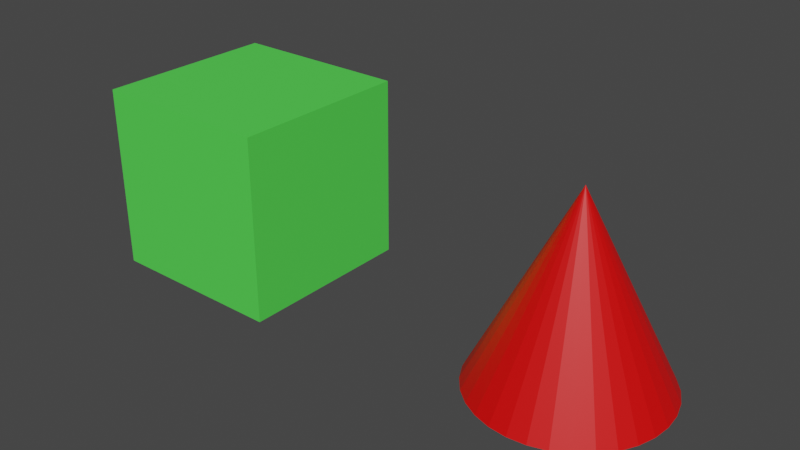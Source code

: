 # Source: Visible.blend  (saved by Blender 3.3.6; exported with 4.5.12 LTS)
import bpy
from mathutils import Matrix  # noqa: F401  (used for matrix-valued properties, if any)

bpy.ops.wm.read_factory_settings(use_empty=True)
scene = bpy.context.scene
scene.name = 'Scene'

# ---- collections
col_collection = bpy.data.collections.new('Collection'); scene.collection.children.link(col_collection)

# ---- materials (node trees are filled in below, after node groups)
mat_greetmat = bpy.data.materials.new('GreetMat')
mat_greetmat.use_transparent_shadow = False
mat_redmat = bpy.data.materials.new('RedMat')
mat_redmat.use_transparent_shadow = False

# ---- material node trees
mat_greetmat.use_nodes = True; mat_greetmat.node_tree.nodes.clear()
_N = mat_greetmat.node_tree.nodes; _L = mat_greetmat.node_tree.links
n0 = _N.new('ShaderNodeBsdfPrincipled'); n0.name = 'Principled BSDF'; n0.location = (10, 300)
n0.distribution = 'GGX'
n0.subsurface_method = 'RANDOM_WALK_SKIN'
n0.inputs[0].default_value = (0.09125, 0.8, 0.08367, 1.0)
n0.inputs[3].default_value = 1.45
n0.inputs[27].default_value = (0.0, 0.0, 0.0, 1.0)
n0.inputs[28].default_value = 1.0
n1 = _N.new('ShaderNodeOutputMaterial'); n1.name = 'Material Output'; n1.location = (300, 300)
_L.new(n0.outputs[0], n1.inputs[0])
n1.is_active_output = True
mat_redmat.use_nodes = True; mat_redmat.node_tree.nodes.clear()
_N = mat_redmat.node_tree.nodes; _L = mat_redmat.node_tree.links
n0 = _N.new('ShaderNodeBsdfPrincipled'); n0.name = 'Principled BSDF'; n0.location = (10, 300)
n0.distribution = 'GGX'
n0.subsurface_method = 'RANDOM_WALK_SKIN'
n0.inputs[0].default_value = (0.8, 0.0, 0.0, 1.0)
n0.inputs[3].default_value = 1.45
n0.inputs[27].default_value = (0.0, 0.0, 0.0, 1.0)
n0.inputs[28].default_value = 1.0
n1 = _N.new('ShaderNodeOutputMaterial'); n1.name = 'Material Output'; n1.location = (300, 300)
_L.new(n0.outputs[0], n1.inputs[0])
n1.is_active_output = True

# ---- world
world_world = bpy.data.worlds.new('World'); scene.world = world_world
world_world.use_nodes = True; world_world.node_tree.nodes.clear()
_N = world_world.node_tree.nodes; _L = world_world.node_tree.links
n0 = _N.new('ShaderNodeOutputWorld'); n0.name = 'World Output'; n0.location = (300, 300)
n1 = _N.new('ShaderNodeBackground'); n1.name = 'Background'; n1.location = (10, 300)
n1.inputs[0].default_value = (0.05088, 0.05088, 0.05088, 1.0)
_L.new(n1.outputs[0], n0.inputs[0])
n0.is_active_output = True
world_world.color = (0.05088, 0.05088, 0.05088)
world_world.use_sun_shadow = False
world_world.sun_shadow_jitter_overblur = 0.0

# ---- meshes
me_cube = bpy.data.meshes.new('Cube')
me_cube.from_pydata([(-0.5, -0.5, -0.5), (-0.5, -0.5, 0.5), (-0.5, 0.5, -0.5), (-0.5, 0.5, 0.5), (0.5, -0.5, -0.5), (0.5, -0.5, 0.5), (0.5, 0.5, -0.5), (0.5, 0.5, 0.5)], [], [(0, 1, 3, 2), (2, 3, 7, 6), (6, 7, 5, 4), (4, 5, 1, 0), (2, 6, 4, 0), (7, 3, 1, 5)])
_uv = me_cube.uv_layers.new(name='UVMap')
_uv.uv.foreach_set('vector', [0.375, 0.0, 0.625, 0.0, 0.625, 0.25, 0.375, 0.25, 0.375, 0.25, 0.625, 0.25, 0.625, 0.5, 0.375, 0.5, 0.375, 0.5, 0.625, 0.5, 0.625, 0.75, 0.375, 0.75, 0.375, 0.75, 0.625, 0.75, 0.625, 1.0, 0.375, 1.0, 0.125, 0.5, 0.375, 0.5, 0.375, 0.75, 0.125, 0.75, 0.625, 0.5, 0.875, 0.5, 0.875, 0.75, 0.625, 0.75])
me_cube.materials.append(mat_greetmat)
me_cube.use_remesh_fix_poles = True
me_cube.use_remesh_preserve_attributes = False
me_cube.use_mirror_vertex_groups = False
me_cube.update()
me_cone = bpy.data.meshes.new('Cone')
me_cone.from_pydata([(5.87e-09, 0.5, -0.4697), (0.09755, 0.4904, -0.4697), (0.1913, 0.4619, -0.4697), (0.2778, 0.4157, -0.4697), (0.3536, 0.3536, -0.4697), (0.4157, 0.2778, -0.4697), (0.4619, 0.1913, -0.4697), (0.4904, 0.09755, -0.4697), (0.5, 7.225e-09, -0.4697), (0.4904, -0.09755, -0.4697), (0.4619, -0.1913, -0.4697), (0.4157, -0.2778, -0.4697), (0.3536, -0.3536, -0.4697), (0.2778, -0.4157, -0.4697), (0.1913, -0.4619, -0.4697), (0.09755, -0.4904, -0.4697), (5.87e-09, -0.5, -0.4697), (-0.09755, -0.4904, -0.4697), (-0.1913, -0.4619, -0.4697), (-0.2778, -0.4157, -0.4697), (-0.3536, -0.3536, -0.4697), (-0.4157, -0.2778, -0.4697), (-0.4619, -0.1913, -0.4697), (-0.4904, -0.09755, -0.4697), (-0.5, 7.225e-09, -0.4697), (-0.4904, 0.09755, -0.4697), (-0.4619, 0.1913, -0.4697), (-0.4157, 0.2778, -0.4697), (-0.3536, 0.3536, -0.4697), (-0.2778, 0.4157, -0.4697), (-0.1913, 0.4619, -0.4697), (-0.09755, 0.4904, -0.4697), (5.87e-09, 7.225e-09, 0.5303)], [], [(0, 32, 1), (1, 32, 2), (2, 32, 3), (3, 32, 4), (4, 32, 5), (5, 32, 6), (6, 32, 7), (7, 32, 8), (8, 32, 9), (9, 32, 10), (10, 32, 11), (11, 32, 12), (12, 32, 13), (13, 32, 14), (14, 32, 15), (15, 32, 16), (16, 32, 17), (17, 32, 18), (18, 32, 19), (19, 32, 20), (20, 32, 21), (21, 32, 22), (22, 32, 23), (23, 32, 24), (24, 32, 25), (25, 32, 26), (26, 32, 27), (27, 32, 28), (28, 32, 29), (29, 32, 30), (0, 1, 2, 3, 4, 5, 6, 7, 8, 9, 10, 11, 12, 13, 14, 15, 16, 17, 18, 19, 20, 21, 22, 23, 24, 25, 26, 27, 28, 29, 30, 31), (30, 32, 31), (31, 32, 0)])
_uv = me_cone.uv_layers.new(name='UVMap')
_uv.uv.foreach_set('vector', [0.25, 0.49, 0.25, 0.25, 0.2968, 0.4854, 0.2968, 0.4854, 0.25, 0.25, 0.3418, 0.4717, 0.3418, 0.4717, 0.25, 0.25, 0.3833, 0.4496, 0.3833, 0.4496, 0.25, 0.25, 0.4197, 0.4197, 0.4197, 0.4197, 0.25, 0.25, 0.4496, 0.3833, 0.4496, 0.3833, 0.25, 0.25, 0.4717, 0.3418, 0.4717, 0.3418, 0.25, 0.25, 0.4854, 0.2968, 0.4854, 0.2968, 0.25, 0.25, 0.49, 0.25, 0.49, 0.25, 0.25, 0.25, 0.4854, 0.2032, 0.4854, 0.2032, 0.25, 0.25, 0.4717, 0.1582, 0.4717, 0.1582, 0.25, 0.25, 0.4496, 0.1167, 0.4496, 0.1167, 0.25, 0.25, 0.4197, 0.08029, 0.4197, 0.08029, 0.25, 0.25, 0.3833, 0.05045, 0.3833, 0.05045, 0.25, 0.25, 0.3418, 0.02827, 0.3418, 0.02827, 0.25, 0.25, 0.2968, 0.01461, 0.2968, 0.01461, 0.25, 0.25, 0.25, 0.01, 0.25, 0.01, 0.25, 0.25, 0.2032, 0.01461, 0.2032, 0.01461, 0.25, 0.25, 0.1582, 0.02827, 0.1582, 0.02827, 0.25, 0.25, 0.1167, 0.05045, 0.1167, 0.05045, 0.25, 0.25, 0.08029, 0.08029, 0.08029, 0.08029, 0.25, 0.25, 0.05045, 0.1167, 0.05045, 0.1167, 0.25, 0.25, 0.02827, 0.1582, 0.02827, 0.1582, 0.25, 0.25, 0.01461, 0.2032, 0.01461, 0.2032, 0.25, 0.25, 0.01, 0.25, 0.01, 0.25, 0.25, 0.25, 0.01461, 0.2968, 0.01461, 0.2968, 0.25, 0.25, 0.02827, 0.3418, 0.02827, 0.3418, 0.25, 0.25, 0.05045, 0.3833, 0.05045, 0.3833, 0.25, 0.25, 0.08029, 0.4197, 0.08029, 0.4197, 0.25, 0.25, 0.1167, 0.4496, 0.1167, 0.4496, 0.25, 0.25, 0.1582, 0.4717, 0.75, 0.49, 0.7968, 0.4854, 0.8418, 0.4717, 0.8833, 0.4496, 0.9197, 0.4197, 0.9496, 0.3833, 0.9717, 0.3418, 0.9854, 0.2968, 0.99, 0.25, 0.9854, 0.2032, 0.9717, 0.1582, 0.9496, 0.1167, 0.9197, 0.08029, 0.8833, 0.05045, 0.8418, 0.02827, 0.7968, 0.01461, 0.75, 0.01, 0.7032, 0.01461, 0.6582, 0.02827, 0.6167, 0.05045, 0.5803, 0.08029, 0.5504, 0.1167, 0.5283, 0.1582, 0.5146, 0.2032, 0.51, 0.25, 0.5146, 0.2968, 0.5283, 0.3418, 0.5504, 0.3833, 0.5803, 0.4197, 0.6167, 0.4496, 0.6582, 0.4717, 0.7032, 0.4854, 0.1582, 0.4717, 0.25, 0.25, 0.2032, 0.4854, 0.2032, 0.4854, 0.25, 0.25, 0.25, 0.49])
me_cone.materials.append(mat_redmat)
me_cone.update()

# ---- objects
ob_cubeobject_visible = bpy.data.objects.new('CubeObject_Visible', me_cube)
ob_coneobject_invisible = bpy.data.objects.new('ConeObject_invisible', me_cone)
ob_label_001 = bpy.data.objects.new('Label.001', None)
ob_label_002 = bpy.data.objects.new('Label.002', None)

# ---- transforms, parenting, visibility, modifiers, constraints
ob_cubeobject_visible.location = (-1.0, 0.0, 0.0)
ob_cubeobject_visible.lineart.crease_threshold = 0.0
ob_coneobject_invisible.location = (1.0, 0.0, 0.0)
ob_label_001.location = (-1.0, 0.0, 1.0)
ob_label_001.empty_display_type = 'ARROWS'
ob_label_001.empty_display_size = 0.25
ob_label_002.location = (1.0, 0.0, 1.0)
ob_label_002.empty_display_type = 'ARROWS'
ob_label_002.empty_display_size = 0.25

# ---- collection membership
col_collection.objects.link(ob_cubeobject_visible)
col_collection.objects.link(ob_coneobject_invisible)
col_collection.objects.link(ob_label_001)
col_collection.objects.link(ob_label_002)

# ---- scene / render settings (as saved in the file)
scene.frame_start = 1; scene.frame_end = 250; scene.frame_set(1)
scene.render.engine = 'BLENDER_EEVEE_NEXT'
scene.cycles.use_denoising = False
scene.cycles.sampling_pattern = 'TABULATED_SOBOL'
scene.cycles.use_light_tree = False
scene.view_settings.view_transform = 'Filmic'
bpy.context.view_layer.update()

# ---- added for rendering (the .blend has no active camera and no usable light): camera, sun
cam_auto = bpy.data.cameras.new('AutoCamera')
cam_auto.lens = 50.0
cam_auto.sensor_width = 36.0
cam_auto.clip_end = 1000.0
ob_auto_camera = bpy.data.objects.new('AutoCamera', cam_auto)
scene.collection.objects.link(ob_auto_camera)
ob_auto_camera.location = (3.07719, -3.69263, 2.47691)
ob_auto_camera.rotation_euler = (1.09748, -7.21219e-08, 0.694738)
scene.camera = ob_auto_camera
light_auto_sun = bpy.data.lights.new('AutoSun', 'SUN')
light_auto_sun.energy = 3.0
light_auto_sun.angle = 0.0523599
ob_auto_sun = bpy.data.objects.new('AutoSun', light_auto_sun)
scene.collection.objects.link(ob_auto_sun)
ob_auto_sun.rotation_euler = (0.872665, 0.174533, 0.523599)
bpy.context.view_layer.update()
